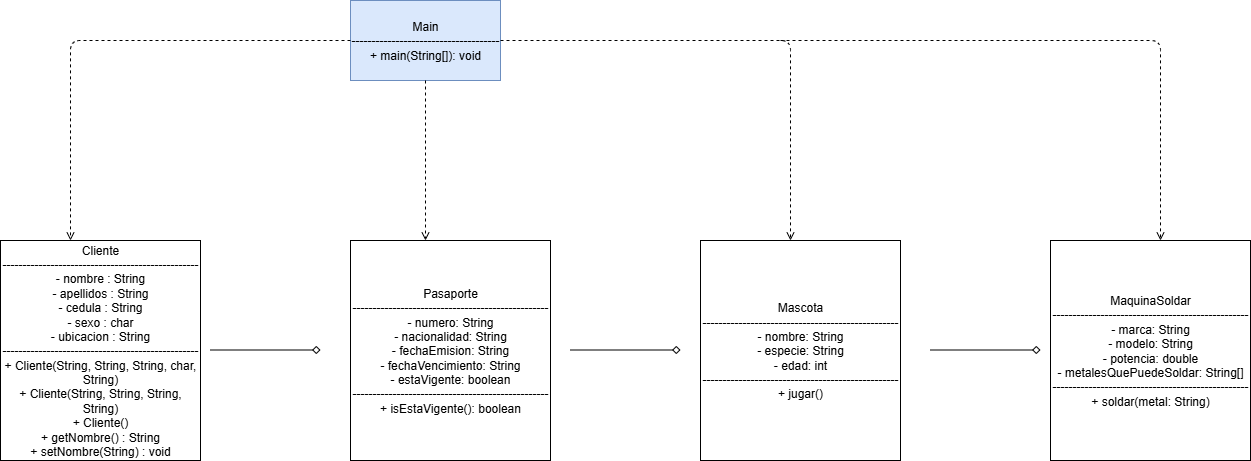

The diagram above was exported from draw.io. Its source (the exported page's mxGraphModel, read from the mxfile embedded in the PNG):
<mxGraphModel dx="1665" dy="743" grid="1" gridSize="10" guides="1" tooltips="1" connect="1" arrows="1" fold="1" page="1" pageScale="1" pageWidth="850" pageHeight="1100" math="0" shadow="0">
  <root>
    <mxCell id="0" />
    <mxCell id="1" parent="0" />
    <mxCell id="iVr-RtqUyNMcvdA8QrLP-1" value="Main&lt;br&gt;-------------------------------------&lt;br&gt;+ main(String[]): void" style="shape=rectangle;whiteSpace=wrap;html=1;rounded=0;fillColor=#dae8fc;strokeColor=#6c8ebf;fontSize=12;" parent="1" vertex="1">
      <mxGeometry x="450" y="60" width="150" height="80" as="geometry" />
    </mxCell>
    <mxCell id="iVr-RtqUyNMcvdA8QrLP-2" value="Cliente&lt;br&gt;-------------------------------------------------&lt;br&gt;- nombre : String&lt;br&gt;- apellidos : String&lt;br&gt;- cedula : String&lt;br&gt;- sexo : char&lt;br&gt;- ubicacion : String&lt;br&gt;-------------------------------------------------&lt;br&gt;+ Cliente(String, String, String, char, String)&lt;br&gt;+ Cliente(String, String, String, String)&lt;br&gt;+ Cliente()&lt;br&gt;+ getNombre() : String&lt;br&gt;+ setNombre(String) : void" style="shape=rectangle;whiteSpace=wrap;html=1;rounded=0;fillColor=#ffffff;strokeColor=#000000;fontSize=12;" parent="1" vertex="1">
      <mxGeometry x="100" y="300" width="200" height="220" as="geometry" />
    </mxCell>
    <mxCell id="iVr-RtqUyNMcvdA8QrLP-3" value="Pasaporte&lt;br&gt;-------------------------------------------------&lt;br&gt;&lt;div&gt;- numero: String&lt;/div&gt;&lt;div&gt;- nacionalidad: String&lt;/div&gt;&lt;div&gt;- fechaEmision: String&lt;/div&gt;&lt;div&gt;- fechaVencimiento: String&lt;/div&gt;&lt;div&gt;- estaVigente: boolean&lt;/div&gt;-------------------------------------------------&lt;br&gt;+ isEstaVigente(): boolean" style="shape=rectangle;whiteSpace=wrap;html=1;rounded=0;fillColor=#ffffff;strokeColor=#000000;fontSize=12;" parent="1" vertex="1">
      <mxGeometry x="450" y="300" width="200" height="220" as="geometry" />
    </mxCell>
    <mxCell id="iVr-RtqUyNMcvdA8QrLP-4" value="Mascota&lt;br&gt;-------------------------------------------------&lt;br&gt;&lt;div&gt;- nombre: String&lt;/div&gt;&lt;div&gt;- especie: String&lt;/div&gt;&lt;div&gt;- edad: int&lt;/div&gt;-------------------------------------------------&lt;br&gt;+ jugar()" style="shape=rectangle;whiteSpace=wrap;html=1;rounded=0;fillColor=#ffffff;strokeColor=#000000;fontSize=12;" parent="1" vertex="1">
      <mxGeometry x="800" y="300" width="200" height="220" as="geometry" />
    </mxCell>
    <mxCell id="iVr-RtqUyNMcvdA8QrLP-5" style="edgeStyle=elbowEdgeStyle;dashed=1;endArrow=open;strokeColor=#000000;" parent="1" source="iVr-RtqUyNMcvdA8QrLP-1" target="iVr-RtqUyNMcvdA8QrLP-2" edge="1">
      <mxGeometry relative="1" as="geometry">
        <Array as="points">
          <mxPoint x="170" y="100" />
        </Array>
      </mxGeometry>
    </mxCell>
    <mxCell id="iVr-RtqUyNMcvdA8QrLP-6" style="edgeStyle=elbowEdgeStyle;dashed=1;endArrow=open;strokeColor=#000000;" parent="1" source="iVr-RtqUyNMcvdA8QrLP-1" target="iVr-RtqUyNMcvdA8QrLP-3" edge="1">
      <mxGeometry relative="1" as="geometry" />
    </mxCell>
    <mxCell id="iVr-RtqUyNMcvdA8QrLP-7" style="edgeStyle=elbowEdgeStyle;dashed=1;endArrow=open;strokeColor=#000000;" parent="1" source="iVr-RtqUyNMcvdA8QrLP-1" target="iVr-RtqUyNMcvdA8QrLP-4" edge="1">
      <mxGeometry relative="1" as="geometry">
        <Array as="points">
          <mxPoint x="890" y="180" />
        </Array>
      </mxGeometry>
    </mxCell>
    <mxCell id="iVr-RtqUyNMcvdA8QrLP-8" style="endArrow=diamond;endFill=0;strokeColor=#000000;" parent="1" edge="1">
      <mxGeometry relative="1" as="geometry">
        <mxPoint x="310" y="409.5" as="sourcePoint" />
        <mxPoint x="420" y="409.5" as="targetPoint" />
      </mxGeometry>
    </mxCell>
    <mxCell id="iVr-RtqUyNMcvdA8QrLP-11" style="endArrow=diamond;endFill=0;strokeColor=#000000;" parent="1" edge="1">
      <mxGeometry relative="1" as="geometry">
        <mxPoint x="670" y="409.5" as="sourcePoint" />
        <mxPoint x="780" y="409.5" as="targetPoint" />
      </mxGeometry>
    </mxCell>
    <mxCell id="ga7ZfuoRh998foDTNk3N-1" value="MaquinaSoldar&lt;br&gt;-------------------------------------------------&lt;br&gt;&lt;div&gt;&lt;div&gt;- marca: String&lt;/div&gt;&lt;div&gt;- modelo: String&lt;/div&gt;&lt;div&gt;- potencia: double&lt;/div&gt;&lt;div&gt;- metalesQuePuedeSoldar: String[]&lt;/div&gt;&lt;/div&gt;-------------------------------------------------&lt;br&gt;+ soldar(metal: String)" style="shape=rectangle;whiteSpace=wrap;html=1;rounded=0;fillColor=#ffffff;strokeColor=#000000;fontSize=12;" parent="1" vertex="1">
      <mxGeometry x="1150" y="300" width="200" height="220" as="geometry" />
    </mxCell>
    <mxCell id="ga7ZfuoRh998foDTNk3N-2" style="endArrow=diamond;endFill=0;strokeColor=#000000;" parent="1" edge="1">
      <mxGeometry relative="1" as="geometry">
        <mxPoint x="1030" y="409.5" as="sourcePoint" />
        <mxPoint x="1140" y="409.5" as="targetPoint" />
      </mxGeometry>
    </mxCell>
    <mxCell id="ga7ZfuoRh998foDTNk3N-3" style="edgeStyle=elbowEdgeStyle;dashed=1;endArrow=open;strokeColor=#000000;" parent="1" edge="1">
      <mxGeometry relative="1" as="geometry">
        <Array as="points">
          <mxPoint x="1260" y="180" />
        </Array>
        <mxPoint x="880" y="100" as="sourcePoint" />
        <mxPoint x="1260" y="300" as="targetPoint" />
      </mxGeometry>
    </mxCell>
  </root>
</mxGraphModel>